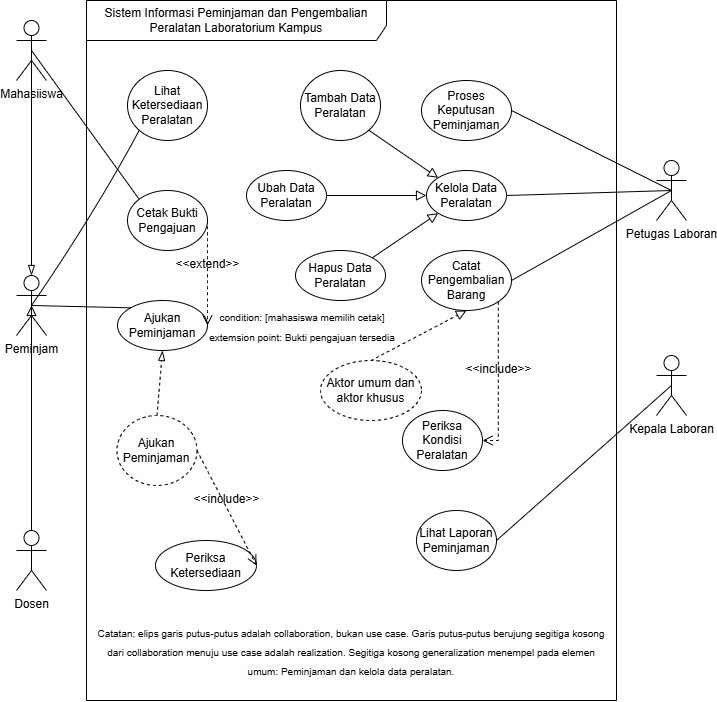

The diagram above was exported from draw.io. Its source (the exported page's mxGraphModel, read from the mxfile embedded in the PNG):
<mxGraphModel dx="1333" dy="938" grid="1" gridSize="10" guides="1" tooltips="1" connect="1" arrows="1" fold="1" page="1" pageScale="1" pageWidth="850" pageHeight="1100" background="light-dark(#ffffff, #121212)" math="0" shadow="0">
  <root>
    <mxCell id="0" />
    <mxCell id="1" parent="0" />
    <mxCell id="agUMv2mbdhMjL5oGIreu-1" parent="1" style="shape=umlFrame;whiteSpace=wrap;html=1;pointerEvents=0;recursiveResize=0;container=1;collapsible=0;width=300;height=40;rounded=0;labelBackgroundColor=none;" value="Sistem Informasi Peminjaman dan Pengembalian Peralatan Laboratorium Kampus" vertex="1">
      <mxGeometry height="700" width="530" x="150" y="100" as="geometry" />
    </mxCell>
    <mxCell id="agUMv2mbdhMjL5oGIreu-7" parent="agUMv2mbdhMjL5oGIreu-1" style="ellipse;html=1;whiteSpace=wrap;rounded=0;labelBackgroundColor=none;" value="Lihat Ketersediaan Peralatan" vertex="1">
      <mxGeometry height="70" width="80" x="41" y="70" as="geometry" />
    </mxCell>
    <mxCell id="agUMv2mbdhMjL5oGIreu-8" parent="agUMv2mbdhMjL5oGIreu-1" style="ellipse;html=1;whiteSpace=wrap;rounded=0;labelBackgroundColor=none;" value="Cetak Bukti Pengajuan" vertex="1">
      <mxGeometry height="60" width="80" x="41" y="190" as="geometry" />
    </mxCell>
    <mxCell id="agUMv2mbdhMjL5oGIreu-9" parent="agUMv2mbdhMjL5oGIreu-1" style="ellipse;html=1;whiteSpace=wrap;rounded=0;labelBackgroundColor=none;" value="Ajukan Peminjaman" vertex="1">
      <mxGeometry height="50" width="90" x="31" y="300" as="geometry" />
    </mxCell>
    <mxCell id="agUMv2mbdhMjL5oGIreu-33" edge="1" parent="agUMv2mbdhMjL5oGIreu-1" source="agUMv2mbdhMjL5oGIreu-10" style="edgeStyle=none;curved=1;rounded=0;curveGeometry=1;orthogonalLoop=1;jettySize=auto;html=1;exitX=0.5;exitY=0;exitDx=0;exitDy=0;entryX=0.5;entryY=1;entryDx=0;entryDy=0;fontSize=12;startSize=8;endSize=8;dashed=1;endArrow=blockThin;endFill=0;labelBackgroundColor=none;fontColor=default;" target="agUMv2mbdhMjL5oGIreu-9">
      <mxGeometry relative="1" as="geometry" />
    </mxCell>
    <mxCell id="agUMv2mbdhMjL5oGIreu-10" parent="agUMv2mbdhMjL5oGIreu-1" style="ellipse;html=1;whiteSpace=wrap;dashed=1;rounded=0;labelBackgroundColor=none;" value="Ajukan Peminjaman" vertex="1">
      <mxGeometry height="70" width="80" x="30.5" y="415" as="geometry" />
    </mxCell>
    <mxCell id="agUMv2mbdhMjL5oGIreu-11" parent="agUMv2mbdhMjL5oGIreu-1" style="ellipse;html=1;whiteSpace=wrap;rounded=0;labelBackgroundColor=none;" value="Periksa Ketersediaan" vertex="1">
      <mxGeometry height="50" width="101" x="69" y="540" as="geometry" />
    </mxCell>
    <mxCell id="agUMv2mbdhMjL5oGIreu-41" edge="1" parent="agUMv2mbdhMjL5oGIreu-1" source="agUMv2mbdhMjL5oGIreu-12" style="edgeStyle=none;curved=1;rounded=0;curveGeometry=1;orthogonalLoop=1;jettySize=auto;html=1;exitX=1;exitY=0;exitDx=0;exitDy=0;entryX=0;entryY=1;entryDx=0;entryDy=0;fontSize=12;startSize=8;endSize=8;endArrow=block;endFill=0;labelBackgroundColor=none;fontColor=default;" target="agUMv2mbdhMjL5oGIreu-19">
      <mxGeometry relative="1" as="geometry" />
    </mxCell>
    <mxCell id="agUMv2mbdhMjL5oGIreu-12" parent="agUMv2mbdhMjL5oGIreu-1" style="ellipse;html=1;whiteSpace=wrap;rounded=0;labelBackgroundColor=none;" value="Hapus Data Peralatan" vertex="1">
      <mxGeometry height="50" width="90" x="209" y="250" as="geometry" />
    </mxCell>
    <mxCell id="agUMv2mbdhMjL5oGIreu-40" edge="1" parent="agUMv2mbdhMjL5oGIreu-1" source="agUMv2mbdhMjL5oGIreu-13" style="edgeStyle=none;curved=1;rounded=0;curveGeometry=1;orthogonalLoop=1;jettySize=auto;html=1;exitX=1;exitY=0.5;exitDx=0;exitDy=0;entryX=0;entryY=0.5;entryDx=0;entryDy=0;fontSize=12;startSize=8;endSize=8;endArrow=block;endFill=0;labelBackgroundColor=none;fontColor=default;" target="agUMv2mbdhMjL5oGIreu-19">
      <mxGeometry relative="1" as="geometry" />
    </mxCell>
    <mxCell id="agUMv2mbdhMjL5oGIreu-13" parent="agUMv2mbdhMjL5oGIreu-1" style="ellipse;html=1;whiteSpace=wrap;rounded=0;labelBackgroundColor=none;" value="Ubah Data Peralatan" vertex="1">
      <mxGeometry height="50" width="80" x="160" y="170" as="geometry" />
    </mxCell>
    <mxCell id="agUMv2mbdhMjL5oGIreu-39" edge="1" parent="agUMv2mbdhMjL5oGIreu-1" source="agUMv2mbdhMjL5oGIreu-14" style="edgeStyle=none;curved=1;rounded=0;curveGeometry=1;orthogonalLoop=1;jettySize=auto;html=1;exitX=1;exitY=1;exitDx=0;exitDy=0;entryX=0;entryY=0;entryDx=0;entryDy=0;fontSize=12;startSize=8;endSize=8;endArrow=block;endFill=0;labelBackgroundColor=none;fontColor=default;" target="agUMv2mbdhMjL5oGIreu-19">
      <mxGeometry relative="1" as="geometry" />
    </mxCell>
    <mxCell id="agUMv2mbdhMjL5oGIreu-14" parent="agUMv2mbdhMjL5oGIreu-1" style="ellipse;html=1;whiteSpace=wrap;rounded=0;labelBackgroundColor=none;" value="Tambah Data Peralatan" vertex="1">
      <mxGeometry height="70" width="80" x="214" y="70" as="geometry" />
    </mxCell>
    <mxCell id="agUMv2mbdhMjL5oGIreu-15" parent="agUMv2mbdhMjL5oGIreu-1" style="ellipse;html=1;whiteSpace=wrap;rounded=0;labelBackgroundColor=none;" value="Lihat Laporan Peminjaman" vertex="1">
      <mxGeometry height="60" width="80" x="330" y="510" as="geometry" />
    </mxCell>
    <mxCell id="agUMv2mbdhMjL5oGIreu-16" parent="agUMv2mbdhMjL5oGIreu-1" style="ellipse;html=1;whiteSpace=wrap;rounded=0;labelBackgroundColor=none;" value="Periksa Kondisi Peralatan" vertex="1">
      <mxGeometry height="60" width="80" x="316" y="410" as="geometry" />
    </mxCell>
    <mxCell id="agUMv2mbdhMjL5oGIreu-17" parent="agUMv2mbdhMjL5oGIreu-1" style="ellipse;html=1;whiteSpace=wrap;rounded=0;labelBackgroundColor=none;" value="Catat Pengembalian Barang" vertex="1">
      <mxGeometry height="60" width="90" x="335" y="250" as="geometry" />
    </mxCell>
    <mxCell id="agUMv2mbdhMjL5oGIreu-43" edge="1" parent="agUMv2mbdhMjL5oGIreu-1" source="agUMv2mbdhMjL5oGIreu-18" style="edgeStyle=none;curved=1;rounded=0;curveGeometry=1;orthogonalLoop=1;jettySize=auto;html=1;exitX=0.5;exitY=0;exitDx=0;exitDy=0;entryX=0.5;entryY=1;entryDx=0;entryDy=0;fontSize=12;startSize=8;endSize=8;endArrow=block;endFill=0;dashed=1;labelBackgroundColor=none;fontColor=default;" target="agUMv2mbdhMjL5oGIreu-17">
      <mxGeometry relative="1" as="geometry" />
    </mxCell>
    <mxCell id="agUMv2mbdhMjL5oGIreu-18" parent="agUMv2mbdhMjL5oGIreu-1" style="ellipse;html=1;whiteSpace=wrap;dashed=1;rounded=0;labelBackgroundColor=none;" value="Aktor umum dan aktor khusus" vertex="1">
      <mxGeometry height="60" width="101" x="234" y="360" as="geometry" />
    </mxCell>
    <mxCell id="agUMv2mbdhMjL5oGIreu-19" parent="agUMv2mbdhMjL5oGIreu-1" style="ellipse;html=1;whiteSpace=wrap;rounded=0;labelBackgroundColor=none;" value="Kelola Data Peralatan" vertex="1">
      <mxGeometry height="50" width="80" x="340" y="170" as="geometry" />
    </mxCell>
    <mxCell id="agUMv2mbdhMjL5oGIreu-20" parent="agUMv2mbdhMjL5oGIreu-1" style="ellipse;html=1;whiteSpace=wrap;rounded=0;labelBackgroundColor=none;" value="Proses Keputusan Peminjaman" vertex="1">
      <mxGeometry height="60" width="90" x="335" y="80" as="geometry" />
    </mxCell>
    <mxCell id="agUMv2mbdhMjL5oGIreu-32" edge="1" parent="agUMv2mbdhMjL5oGIreu-1" source="agUMv2mbdhMjL5oGIreu-8" style="html=1;verticalAlign=bottom;labelBackgroundColor=none;endArrow=open;endFill=0;dashed=1;rounded=0;fontSize=12;startSize=8;endSize=8;curved=1;exitX=1;exitY=0.5;exitDx=0;exitDy=0;entryX=1;entryY=0.5;entryDx=0;entryDy=0;fontColor=default;" target="agUMv2mbdhMjL5oGIreu-9" value="&amp;lt;&amp;lt;extend&amp;gt;&amp;gt;">
      <mxGeometry relative="1" width="160" as="geometry">
        <mxPoint x="210" y="200" as="sourcePoint" />
        <mxPoint x="370" y="200" as="targetPoint" />
      </mxGeometry>
    </mxCell>
    <mxCell id="agUMv2mbdhMjL5oGIreu-34" edge="1" parent="agUMv2mbdhMjL5oGIreu-1" source="agUMv2mbdhMjL5oGIreu-10" style="html=1;verticalAlign=bottom;labelBackgroundColor=none;endArrow=open;endFill=0;dashed=1;rounded=0;fontSize=12;startSize=8;endSize=8;curved=1;exitX=1;exitY=0.5;exitDx=0;exitDy=0;entryX=1;entryY=0.5;entryDx=0;entryDy=0;fontColor=default;" target="agUMv2mbdhMjL5oGIreu-11" value="&amp;lt;&amp;lt;include&amp;gt;&amp;gt;">
      <mxGeometry relative="1" width="160" as="geometry">
        <mxPoint x="210" y="200" as="sourcePoint" />
        <mxPoint x="370" y="200" as="targetPoint" />
      </mxGeometry>
    </mxCell>
    <mxCell id="agUMv2mbdhMjL5oGIreu-44" edge="1" parent="agUMv2mbdhMjL5oGIreu-1" source="agUMv2mbdhMjL5oGIreu-17" style="html=1;verticalAlign=bottom;labelBackgroundColor=none;endArrow=open;endFill=0;dashed=1;rounded=0;fontSize=12;startSize=8;endSize=8;exitX=1;exitY=1;exitDx=0;exitDy=0;entryX=1;entryY=0.5;entryDx=0;entryDy=0;edgeStyle=orthogonalEdgeStyle;fontColor=default;" target="agUMv2mbdhMjL5oGIreu-16" value="&amp;lt;&amp;lt;include&amp;gt;&amp;gt;">
      <mxGeometry relative="1" width="160" as="geometry">
        <mxPoint x="121" y="460" as="sourcePoint" />
        <mxPoint x="180" y="575" as="targetPoint" />
      </mxGeometry>
    </mxCell>
    <mxCell id="agUMv2mbdhMjL5oGIreu-46" parent="agUMv2mbdhMjL5oGIreu-1" style="text;html=1;whiteSpace=wrap;strokeColor=none;fillColor=none;align=center;verticalAlign=middle;rounded=0;fontSize=16;labelBackgroundColor=none;" value="&lt;font style=&quot;font-size: 10px;&quot;&gt;Catatan: elips garis putus-putus adalah collaboration, bukan use case. Garis putus-putus berujung segitiga kosong dari collaboration menuju use case adalah realization. Segitiga kosong generalization menempel pada elemen umum: Peminjaman dan kelola data peralatan.&lt;/font&gt;" vertex="1">
      <mxGeometry height="60" width="520" x="5.5" y="620" as="geometry" />
    </mxCell>
    <mxCell id="agUMv2mbdhMjL5oGIreu-47" parent="agUMv2mbdhMjL5oGIreu-1" style="text;html=1;whiteSpace=wrap;strokeColor=none;fillColor=none;align=center;verticalAlign=middle;rounded=0;fontSize=16;labelBackgroundColor=none;" value="&lt;font style=&quot;font-size: 10px;&quot;&gt;condition: [mahasiswa memilih cetak] extemsion point: Bukti pengajuan tersedia&lt;/font&gt;" vertex="1">
      <mxGeometry height="70" width="190" x="121" y="290" as="geometry" />
    </mxCell>
    <mxCell id="agUMv2mbdhMjL5oGIreu-2" parent="1" style="shape=umlActor;verticalLabelPosition=bottom;verticalAlign=top;html=1;rounded=0;labelBackgroundColor=none;" value="Mahasiiswa" vertex="1">
      <mxGeometry height="60" width="30" x="80" y="120" as="geometry" />
    </mxCell>
    <mxCell id="agUMv2mbdhMjL5oGIreu-29" edge="1" parent="1" source="agUMv2mbdhMjL5oGIreu-3" style="edgeStyle=none;curved=1;rounded=0;curveGeometry=1;orthogonalLoop=1;jettySize=auto;html=1;exitX=0.5;exitY=0.5;exitDx=0;exitDy=0;exitPerimeter=0;entryX=0;entryY=1;entryDx=0;entryDy=0;fontSize=12;startSize=8;endSize=8;endArrow=none;endFill=0;labelBackgroundColor=none;fontColor=default;" target="agUMv2mbdhMjL5oGIreu-7">
      <mxGeometry relative="1" as="geometry">
        <Array as="points">
          <mxPoint x="160" y="310" />
        </Array>
      </mxGeometry>
    </mxCell>
    <mxCell id="agUMv2mbdhMjL5oGIreu-3" parent="1" style="shape=umlActor;verticalLabelPosition=bottom;verticalAlign=top;html=1;rounded=0;labelBackgroundColor=none;" value="Peminjam" vertex="1">
      <mxGeometry height="60" width="30" x="80" y="375" as="geometry" />
    </mxCell>
    <mxCell id="agUMv2mbdhMjL5oGIreu-4" parent="1" style="shape=umlActor;verticalLabelPosition=bottom;verticalAlign=top;html=1;rounded=0;labelBackgroundColor=none;" value="Dosen" vertex="1">
      <mxGeometry height="60" width="30" x="80" y="630" as="geometry" />
    </mxCell>
    <mxCell id="agUMv2mbdhMjL5oGIreu-5" parent="1" style="shape=umlActor;verticalLabelPosition=bottom;verticalAlign=top;html=1;rounded=0;labelBackgroundColor=none;" value="Petugas Laboran" vertex="1">
      <mxGeometry height="60" width="30" x="720" y="260" as="geometry" />
    </mxCell>
    <mxCell id="agUMv2mbdhMjL5oGIreu-6" parent="1" style="shape=umlActor;verticalLabelPosition=bottom;verticalAlign=top;html=1;rounded=0;labelBackgroundColor=none;" value="Kepala Laboran" vertex="1">
      <mxGeometry height="60" width="30" x="720" y="455" as="geometry" />
    </mxCell>
    <mxCell id="agUMv2mbdhMjL5oGIreu-26" edge="1" parent="1" source="agUMv2mbdhMjL5oGIreu-2" style="edgeStyle=none;curved=1;rounded=0;curveGeometry=1;orthogonalLoop=1;jettySize=auto;html=1;exitX=0.5;exitY=0.5;exitDx=0;exitDy=0;exitPerimeter=0;entryX=0.5;entryY=0;entryDx=0;entryDy=0;entryPerimeter=0;fontSize=12;startSize=8;endSize=8;endArrow=blockThin;endFill=0;labelBackgroundColor=none;fontColor=default;" target="agUMv2mbdhMjL5oGIreu-3">
      <mxGeometry relative="1" as="geometry" />
    </mxCell>
    <mxCell id="agUMv2mbdhMjL5oGIreu-28" edge="1" parent="1" source="agUMv2mbdhMjL5oGIreu-4" style="edgeStyle=none;curved=1;rounded=0;curveGeometry=1;orthogonalLoop=1;jettySize=auto;html=1;exitX=0.5;exitY=0;exitDx=0;exitDy=0;exitPerimeter=0;entryX=0.5;entryY=0.5;entryDx=0;entryDy=0;entryPerimeter=0;fontSize=12;startSize=8;endSize=8;endArrow=block;endFill=0;labelBackgroundColor=none;fontColor=default;" target="agUMv2mbdhMjL5oGIreu-3">
      <mxGeometry relative="1" as="geometry" />
    </mxCell>
    <mxCell id="agUMv2mbdhMjL5oGIreu-30" edge="1" parent="1" source="agUMv2mbdhMjL5oGIreu-3" style="edgeStyle=none;curved=1;rounded=0;curveGeometry=1;orthogonalLoop=1;jettySize=auto;html=1;exitX=0.5;exitY=0.5;exitDx=0;exitDy=0;exitPerimeter=0;entryX=0;entryY=0;entryDx=0;entryDy=0;fontSize=12;startSize=8;endSize=8;endArrow=none;endFill=0;labelBackgroundColor=none;fontColor=default;" target="agUMv2mbdhMjL5oGIreu-9">
      <mxGeometry relative="1" as="geometry">
        <mxPoint x="115" y="330" as="sourcePoint" />
        <mxPoint x="202" y="230" as="targetPoint" />
      </mxGeometry>
    </mxCell>
    <mxCell id="agUMv2mbdhMjL5oGIreu-31" edge="1" parent="1" source="agUMv2mbdhMjL5oGIreu-2" style="edgeStyle=none;curved=1;rounded=0;curveGeometry=1;orthogonalLoop=1;jettySize=auto;html=1;exitX=0.5;exitY=0.5;exitDx=0;exitDy=0;exitPerimeter=0;fontSize=12;startSize=8;endSize=8;endArrow=none;endFill=0;entryX=0;entryY=0;entryDx=0;entryDy=0;labelBackgroundColor=none;fontColor=default;" target="agUMv2mbdhMjL5oGIreu-8">
      <mxGeometry relative="1" as="geometry">
        <mxPoint x="115" y="330" as="sourcePoint" />
        <mxPoint x="202" y="230" as="targetPoint" />
      </mxGeometry>
    </mxCell>
    <mxCell id="agUMv2mbdhMjL5oGIreu-36" edge="1" parent="1" source="agUMv2mbdhMjL5oGIreu-5" style="edgeStyle=none;curved=1;rounded=0;curveGeometry=1;orthogonalLoop=1;jettySize=auto;html=1;exitX=0.5;exitY=0.5;exitDx=0;exitDy=0;exitPerimeter=0;fontSize=12;startSize=8;endSize=8;endArrow=none;endFill=0;entryX=1;entryY=0.5;entryDx=0;entryDy=0;labelBackgroundColor=none;fontColor=default;" target="agUMv2mbdhMjL5oGIreu-20">
      <mxGeometry relative="1" as="geometry">
        <mxPoint x="110" y="172" as="sourcePoint" />
        <mxPoint x="213" y="309" as="targetPoint" />
      </mxGeometry>
    </mxCell>
    <mxCell id="agUMv2mbdhMjL5oGIreu-37" edge="1" parent="1" source="agUMv2mbdhMjL5oGIreu-5" style="edgeStyle=none;curved=1;rounded=0;curveGeometry=1;orthogonalLoop=1;jettySize=auto;html=1;exitX=0.5;exitY=0.5;exitDx=0;exitDy=0;exitPerimeter=0;fontSize=12;startSize=8;endSize=8;endArrow=none;endFill=0;entryX=1;entryY=0.5;entryDx=0;entryDy=0;labelBackgroundColor=none;fontColor=default;" target="agUMv2mbdhMjL5oGIreu-19">
      <mxGeometry relative="1" as="geometry">
        <mxPoint x="745" y="300" as="sourcePoint" />
        <mxPoint x="590" y="220" as="targetPoint" />
      </mxGeometry>
    </mxCell>
    <mxCell id="agUMv2mbdhMjL5oGIreu-38" edge="1" parent="1" source="agUMv2mbdhMjL5oGIreu-5" style="edgeStyle=none;curved=1;rounded=0;curveGeometry=1;orthogonalLoop=1;jettySize=auto;html=1;exitX=0.5;exitY=0.5;exitDx=0;exitDy=0;exitPerimeter=0;fontSize=12;startSize=8;endSize=8;endArrow=none;endFill=0;entryX=1;entryY=0.5;entryDx=0;entryDy=0;labelBackgroundColor=none;fontColor=default;" target="agUMv2mbdhMjL5oGIreu-17">
      <mxGeometry relative="1" as="geometry">
        <mxPoint x="745" y="300" as="sourcePoint" />
        <mxPoint x="580" y="305" as="targetPoint" />
      </mxGeometry>
    </mxCell>
    <mxCell id="agUMv2mbdhMjL5oGIreu-45" edge="1" parent="1" source="agUMv2mbdhMjL5oGIreu-6" style="edgeStyle=none;curved=1;rounded=0;curveGeometry=1;orthogonalLoop=1;jettySize=auto;html=1;exitX=0.5;exitY=0.5;exitDx=0;exitDy=0;exitPerimeter=0;fontSize=12;startSize=8;endSize=8;endArrow=none;endFill=0;entryX=1;entryY=0.5;entryDx=0;entryDy=0;labelBackgroundColor=none;fontColor=default;" target="agUMv2mbdhMjL5oGIreu-15">
      <mxGeometry relative="1" as="geometry">
        <mxPoint x="745" y="300" as="sourcePoint" />
        <mxPoint x="585" y="390" as="targetPoint" />
      </mxGeometry>
    </mxCell>
  </root>
</mxGraphModel>